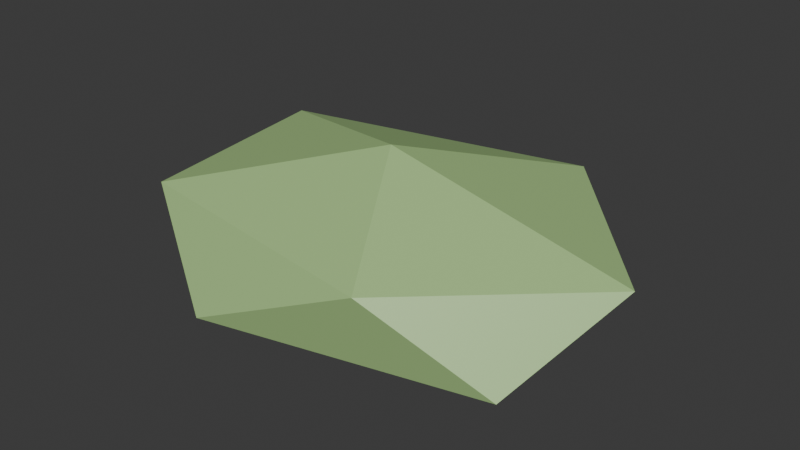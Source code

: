 # Source: Hill_A.blend  (saved by Blender 5.2.45; exported with 4.5.12 LTS)
import bpy
from mathutils import Matrix  # noqa: F401  (used for matrix-valued properties, if any)

bpy.ops.wm.read_factory_settings(use_empty=True)
scene = bpy.context.scene
scene.name = 'Scene'

# ---- collections
col_collection = bpy.data.collections.new('Collection'); scene.collection.children.link(col_collection)

# ---- materials (node trees are filled in below, after node groups)
mat_m_grass = bpy.data.materials.new('M_Grass')
mat_m_grass.diffuse_color = (0.4, 0.62, 0.25, 1.0)

# ---- material node trees
mat_m_grass.use_nodes = True; mat_m_grass.node_tree.nodes.clear()
_N = mat_m_grass.node_tree.nodes; _L = mat_m_grass.node_tree.links
n0 = _N.new('ShaderNodeBsdfPrincipled'); n0.name = 'Principled BSDF'; n0.location = (-200, 100)
n0.inputs[0].default_value = (0.4, 0.62, 0.25, 1.0)
n0.inputs[10].default_value = 0.005
n1 = _N.new('ShaderNodeOutputMaterial'); n1.name = 'Material Output'; n1.location = (200, 100)
_L.new(n0.outputs[0], n1.inputs[0])
n1.is_active_output = True

# ---- world
world_world = bpy.data.worlds.new('World'); scene.world = world_world
world_world.use_nodes = True; world_world.node_tree.nodes.clear()
_N = world_world.node_tree.nodes; _L = world_world.node_tree.links
n0 = _N.new('ShaderNodeOutputWorld'); n0.name = 'World Output'; n0.location = (200, 100)
n1 = _N.new('ShaderNodeBackground'); n1.name = 'Background'; n1.location = (-200, 100)
n1.inputs[0].default_value = (0.05088, 0.05088, 0.05088, 1.0)
_L.new(n1.outputs[0], n0.inputs[0])
n0.is_active_output = True
world_world.color = (0.05088, 0.05088, 0.05088)
world_world.sun_shadow_jitter_overblur = 0.0

# ---- meshes
me_hill_a_mesh = bpy.data.meshes.new('Hill_A_Mesh')
me_hill_a_mesh.from_pydata([(-0.8201, -0.1637, -8.748), (14.07, -7.959, -5.553), (-5.852, -11.72, -6.241), (-16.96, -1.006, -6.148), (-4.455, 10.98, -5.989), (13.48, 7.094, -5.715), (6.435, -10.91, -0.4817), (-13.59, -7.452, -0.8077), (-14.7, 6.951, -0.3438), (6.532, 12.58, -0.8167), (17.71, -0.4663, -0.5587), (0.8362, -0.9687, 3.668)], [], [(0, 1, 2), (1, 0, 5), (0, 2, 3), (0, 3, 4), (0, 4, 5), (1, 5, 10), (2, 1, 6), (3, 2, 7), (4, 3, 8), (5, 4, 9), (1, 10, 6), (2, 6, 7), (3, 7, 8), (4, 8, 9), (5, 9, 10), (6, 10, 11), (7, 6, 11), (8, 7, 11), (9, 8, 11), (10, 9, 11)])
_uv = me_hill_a_mesh.uv_layers.new(name='UVMap')
_uv.uv.foreach_set('vector', [0.1818, 0.0, 0.2727, 0.1575, 0.09091, 0.1575, 0.2727, 0.1575, 0.3636, 0.0, 0.4545, 0.1575, 0.9091, 0.0, 1.0, 0.1575, 0.8182, 0.1575, 0.7273, 0.0, 0.8182, 0.1575, 0.6364, 0.1575, 0.5455, 0.0, 0.6364, 0.1575, 0.4545, 0.1575, 0.2727, 0.1575, 0.4545, 0.1575, 0.3636, 0.3149, 0.09091, 0.1575, 0.2727, 0.1575, 0.1818, 0.3149, 0.8182, 0.1575, 1.0, 0.1575, 0.9091, 0.3149, 0.6364, 0.1575, 0.8182, 0.1575, 0.7273, 0.3149, 0.4545, 0.1575, 0.6364, 0.1575, 0.5455, 0.3149, 0.2727, 0.1575, 0.3636, 0.3149, 0.1818, 0.3149, 0.09091, 0.1575, 0.1818, 0.3149, 0.0, 0.3149, 0.8182, 0.1575, 0.9091, 0.3149, 0.7273, 0.3149, 0.6364, 0.1575, 0.7273, 0.3149, 0.5455, 0.3149, 0.4545, 0.1575, 0.5455, 0.3149, 0.3636, 0.3149, 0.1818, 0.3149, 0.3636, 0.3149, 0.2727, 0.4724, 0.0, 0.3149, 0.1818, 0.3149, 0.09091, 0.4724, 0.7273, 0.3149, 0.9091, 0.3149, 0.8182, 0.4724, 0.5455, 0.3149, 0.7273, 0.3149, 0.6364, 0.4724, 0.3636, 0.3149, 0.5455, 0.3149, 0.4545, 0.4724])
me_hill_a_mesh.materials.append(mat_m_grass)
me_hill_a_mesh.update()

# ---- objects
ob_hill_a_mesh = bpy.data.objects.new('Hill_A_Mesh', me_hill_a_mesh)

# ---- transforms, parenting, visibility, modifiers, constraints
ob_hill_a_mesh.location = (0.0, 0.0, 0.0)

# ---- collection membership
col_collection.objects.link(ob_hill_a_mesh)

# ---- scene / render settings (as saved in the file)
scene.frame_start = 1; scene.frame_end = 250; scene.frame_set(1)
scene.render.engine = 'BLENDER_EEVEE_NEXT'
scene.render.bake_bias = 0.0
scene.render.bake_samples = 0
scene.render.compositor_device = 'GPU'
scene.eevee.use_volume_custom_range = False
scene.eevee.fast_gi_thickness_near = 0.1
scene.eevee.fast_gi_thickness_far = 0.0
scene.eevee.ray_tracing_options.screen_trace_thickness = 0.1
bpy.context.view_layer.update()

# ---- added for rendering (the .blend has no active camera and no usable light): camera, sun
cam_auto = bpy.data.cameras.new('AutoCamera')
cam_auto.lens = 50.0
cam_auto.sensor_width = 36.0
cam_auto.clip_end = 1000.0
ob_auto_camera = bpy.data.objects.new('AutoCamera', cam_auto)
scene.collection.objects.link(ob_auto_camera)
ob_auto_camera.location = (41.1974, -48.5546, 30.1171)
ob_auto_camera.rotation_euler = (1.09748, -7.21219e-08, 0.694738)
scene.camera = ob_auto_camera
light_auto_sun = bpy.data.lights.new('AutoSun', 'SUN')
light_auto_sun.energy = 3.0
light_auto_sun.angle = 0.0523599
ob_auto_sun = bpy.data.objects.new('AutoSun', light_auto_sun)
scene.collection.objects.link(ob_auto_sun)
ob_auto_sun.rotation_euler = (0.872665, 0.174533, 0.523599)
bpy.context.view_layer.update()

